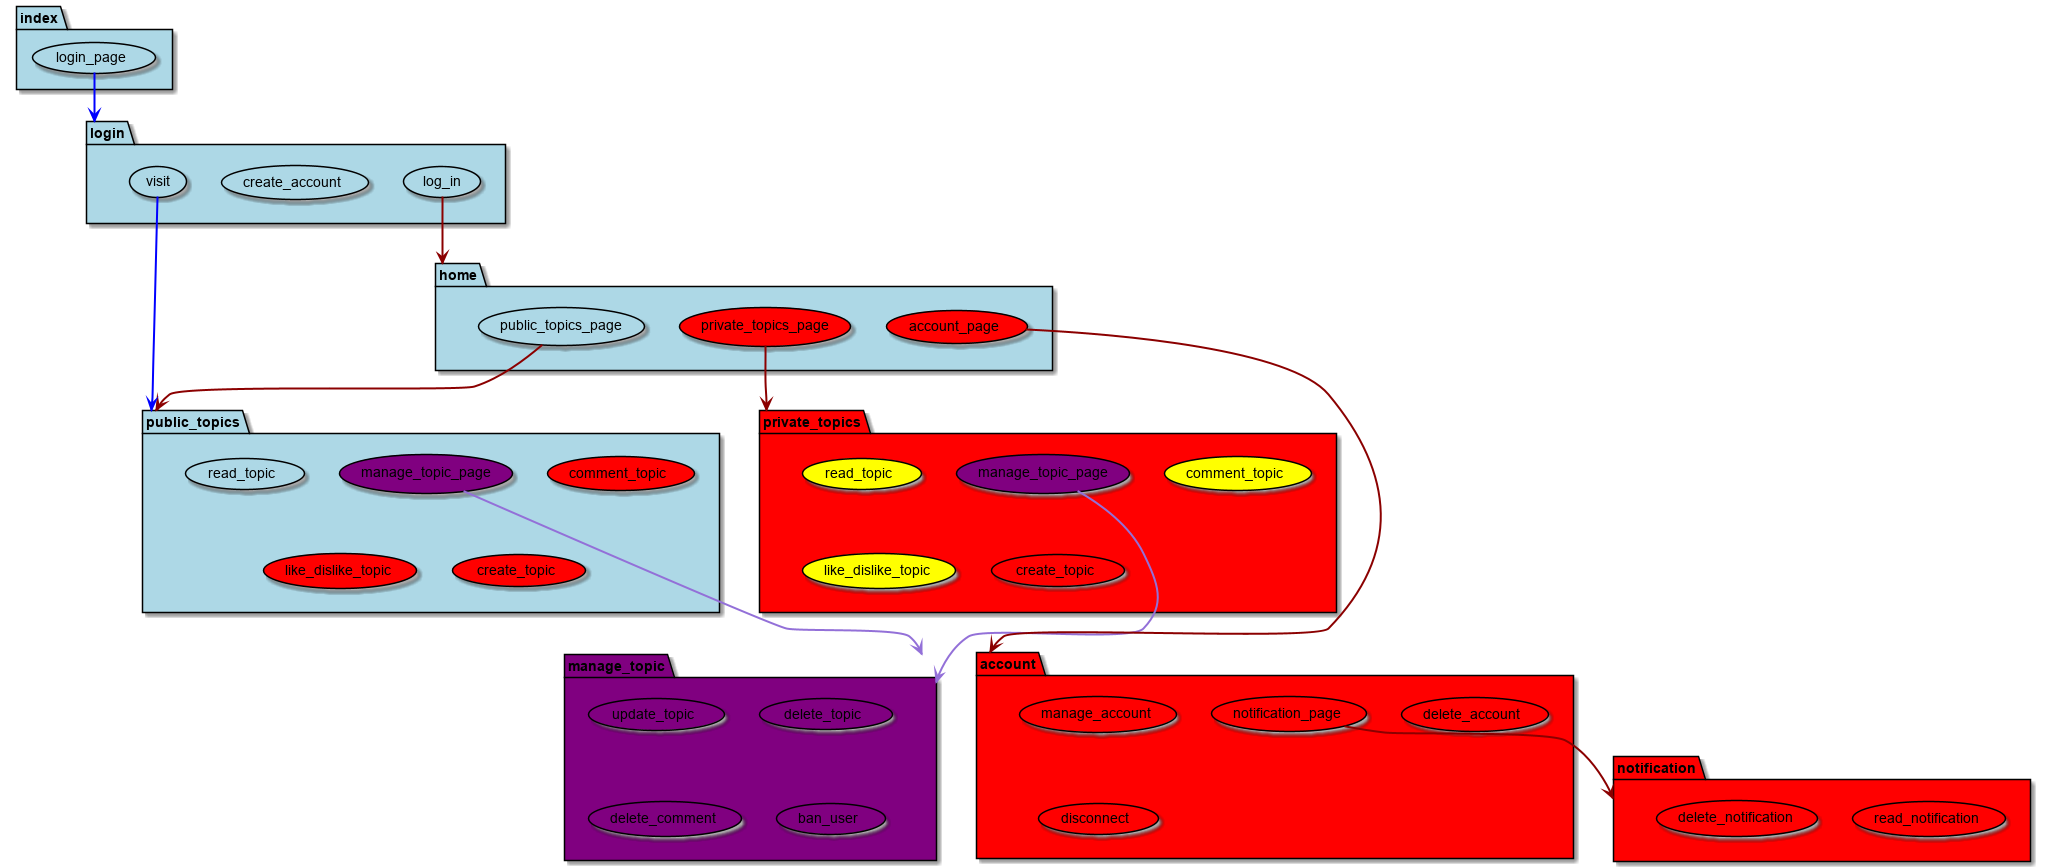

The diagram above was rendered by PlantUML. Its source (embedded in the PNG):
@startuml AW2_Forum_InteractionSchema

top to bottom direction

package index #LightBlue {
    usecase login_page as i1 #LightBlue;line:Black
}

package login #LightBlue {
    usecase log_in as l1 #LightBlue;line:Black
    usecase create_account as l2 #LightBlue;line:Black
    usecase visit as l3 #LightBlue;line:Black
}

package home #LightBlue {
    usecase account_page as h1 #Red;line:Black
    usecase public_topics_page as h2 #LightBlue;line:Black
    usecase private_topics_page as h3 #Red;line:Black
}

package public_topics #LightBlue {
    usecase read_topic as pubt1 #LightBlue;line:Black
    usecase comment_topic as pubt2 #Red;line:Black
    usecase like_dislike_topic as pubt3 #Red;line:Black
    usecase create_topic as pubt4 #Red;line:Black
    usecase manage_topic_page as pubt5 #Purple;line:Black
}

package private_topics #Red {
    usecase read_topic as prit1 #Yellow;line:Black
    usecase comment_topic as prit2 #Yellow;line:Black
    usecase like_dislike_topic as prit3 #Yellow;line:Black
    usecase create_topic as prit4 #Red;line:Black
    usecase manage_topic_page as prit5 #Purple;line:Black
}

package manage_topic #Purple {
    usecase update_topic as m1 #Purple;line:Black
    usecase delete_topic as m2 #Purple;line:Black
    usecase delete_comment as m3 #Purple;line:Black
    usecase ban_user as m4 #Purple;line:Black
}

package account #Red {
    usecase manage_account as a1 #Red;line:Black
    usecase delete_account as a2 #Red;line:Black
    usecase disconnect as a3 #Red;line:Black
    usecase notification_page as a4 #Red;line:Black
}

package notification #Red {
    usecase read_notification as n1 #Red;line:Black
    usecase delete_notification as n2 #Red;line:Black
}

i1 --> login #line:blue;line.bold

h3 --> private_topics #line:DarkRed;line.bold
h2 --> public_topics #line:DarkRed;line.bold

l3 --> public_topics #line:blue;line.bold
l1 --> home #line:DarkRed;line.bold

pubt5 --> manage_topic #line:MediumPurple;line.bold
prit5 --> manage_topic #line:MediumPurple;line.bold

h1 --> account #line:DarkRed;line.bold

a4 --> notification #line:DarkRed;line.bold

@enduml